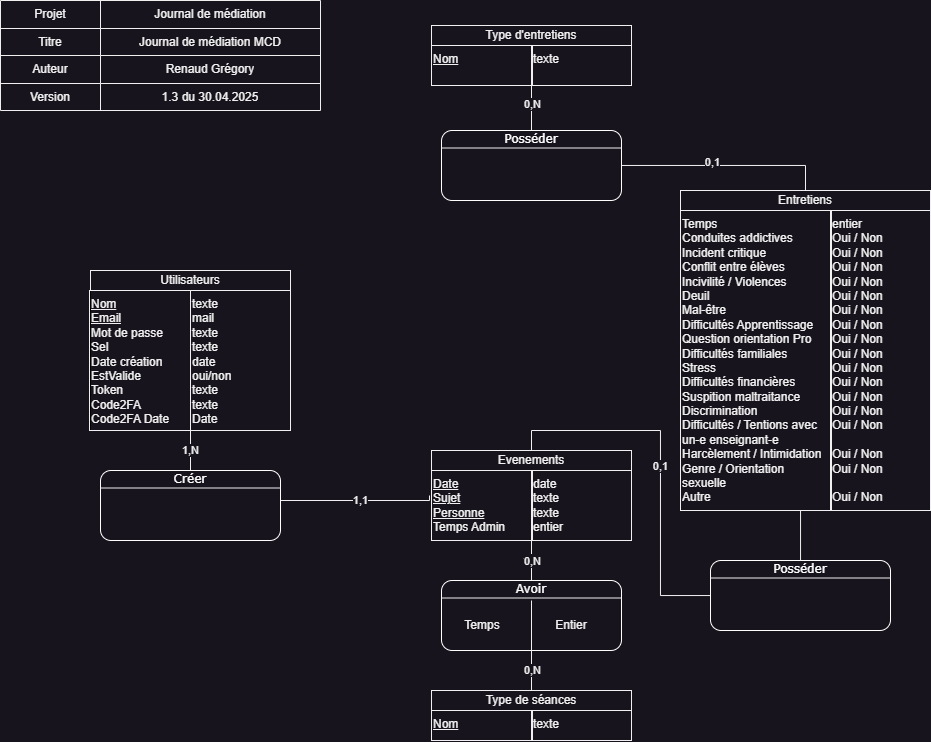

The diagram above was exported from draw.io. Its source (the exported page's mxGraphModel, read from the mxfile embedded in the PNG):
<mxGraphModel dx="989" dy="582" grid="1" gridSize="10" guides="1" tooltips="1" connect="1" arrows="1" fold="1" page="1" pageScale="1" pageWidth="827" pageHeight="1169" math="0" shadow="0">
  <root>
    <mxCell id="0" />
    <mxCell id="1" parent="0" />
    <mxCell id="KoXUsfh-B2xDrFN3Prap-14" value="&lt;div style=&quot;box-sizing: border-box ; width: 100% ; padding: 2px&quot;&gt;&lt;br&gt;&lt;/div&gt;" style="verticalAlign=top;align=center;overflow=fill;html=1;rounded=0;shadow=0;comic=0;labelBackgroundColor=none;strokeColor=#000000;strokeWidth=1;fillColor=default;fontFamily=Verdana;fontSize=12;fontColor=#000000;" parent="1" vertex="1">
      <mxGeometry x="90" y="270" width="200" height="160" as="geometry" />
    </mxCell>
    <mxCell id="KoXUsfh-B2xDrFN3Prap-15" value="Utilisateurs" style="rounded=0;whiteSpace=wrap;html=1;" parent="1" vertex="1">
      <mxGeometry x="90" y="270" width="200" height="20" as="geometry" />
    </mxCell>
    <mxCell id="KoXUsfh-B2xDrFN3Prap-16" value="&lt;u&gt;Nom&lt;/u&gt;&lt;div&gt;&lt;u&gt;Email&lt;/u&gt;&lt;/div&gt;&lt;div&gt;Mot de passe&lt;/div&gt;&lt;div&gt;Sel&lt;/div&gt;&lt;div&gt;Date création&lt;/div&gt;&lt;div&gt;EstValide&lt;/div&gt;&lt;div&gt;Token&lt;/div&gt;&lt;div&gt;Code2FA&lt;/div&gt;&lt;div&gt;Code2FA Date&lt;/div&gt;&lt;div&gt;&lt;br&gt;&lt;/div&gt;" style="text;html=1;strokeColor=default;fillColor=none;align=left;verticalAlign=top;whiteSpace=wrap;rounded=0;" parent="1" vertex="1">
      <mxGeometry x="89" y="290" width="101" height="140" as="geometry" />
    </mxCell>
    <mxCell id="KoXUsfh-B2xDrFN3Prap-17" value="texte&lt;div&gt;mail&lt;/div&gt;&lt;div&gt;texte&lt;/div&gt;&lt;div&gt;texte&lt;/div&gt;&lt;div&gt;date&lt;/div&gt;&lt;div&gt;oui/non&lt;/div&gt;&lt;div&gt;texte&lt;/div&gt;&lt;div&gt;texte&lt;/div&gt;&lt;div&gt;Date&lt;/div&gt;" style="text;html=1;strokeColor=default;fillColor=none;align=left;verticalAlign=top;whiteSpace=wrap;rounded=0;fontFamily=Helvetica;fontSize=12;fontColor=default;" parent="1" vertex="1">
      <mxGeometry x="190" y="290" width="100" height="140" as="geometry" />
    </mxCell>
    <mxCell id="KoXUsfh-B2xDrFN3Prap-18" value="&lt;div style=&quot;box-sizing: border-box ; width: 100% ; padding: 2px&quot;&gt;&lt;br&gt;&lt;/div&gt;" style="verticalAlign=top;align=center;overflow=fill;html=1;rounded=0;shadow=0;comic=0;labelBackgroundColor=none;strokeColor=#000000;strokeWidth=1;fillColor=default;fontFamily=Verdana;fontSize=12;fontColor=#000000;" parent="1" vertex="1">
      <mxGeometry x="431" y="450" width="200" height="90" as="geometry" />
    </mxCell>
    <mxCell id="KoXUsfh-B2xDrFN3Prap-19" value="Evenements" style="rounded=0;whiteSpace=wrap;html=1;" parent="1" vertex="1">
      <mxGeometry x="431" y="450" width="200" height="20" as="geometry" />
    </mxCell>
    <mxCell id="KoXUsfh-B2xDrFN3Prap-20" value="&lt;u&gt;Date&lt;/u&gt;&lt;div&gt;&lt;u&gt;Sujet&lt;/u&gt;&lt;/div&gt;&lt;div&gt;&lt;u&gt;Personne&lt;/u&gt;&lt;/div&gt;&lt;div&gt;Temps Admin&lt;/div&gt;" style="text;html=1;strokeColor=default;fillColor=none;align=left;verticalAlign=top;whiteSpace=wrap;rounded=0;" parent="1" vertex="1">
      <mxGeometry x="431" y="470" width="101" height="70" as="geometry" />
    </mxCell>
    <mxCell id="KoXUsfh-B2xDrFN3Prap-21" value="date&lt;div&gt;texte&lt;/div&gt;&lt;div&gt;texte&lt;/div&gt;&lt;div&gt;entier&lt;/div&gt;" style="text;html=1;strokeColor=default;fillColor=none;align=left;verticalAlign=top;whiteSpace=wrap;rounded=0;fontFamily=Helvetica;fontSize=12;fontColor=default;" parent="1" vertex="1">
      <mxGeometry x="531" y="470" width="100" height="70" as="geometry" />
    </mxCell>
    <mxCell id="LybpOqufBpXptdGeDg3A-3" style="edgeStyle=orthogonalEdgeStyle;rounded=0;orthogonalLoop=1;jettySize=auto;html=1;entryX=0;entryY=1;entryDx=0;entryDy=0;endArrow=none;endFill=0;" parent="1" source="KoXUsfh-B2xDrFN3Prap-22" target="KoXUsfh-B2xDrFN3Prap-17" edge="1">
      <mxGeometry relative="1" as="geometry" />
    </mxCell>
    <mxCell id="LybpOqufBpXptdGeDg3A-4" value="1,N" style="edgeLabel;html=1;align=center;verticalAlign=middle;resizable=0;points=[];" parent="LybpOqufBpXptdGeDg3A-3" vertex="1" connectable="0">
      <mxGeometry x="0.0286" relative="1" as="geometry">
        <mxPoint as="offset" />
      </mxGeometry>
    </mxCell>
    <mxCell id="KoXUsfh-B2xDrFN3Prap-22" value="&lt;div style=&quot;box-sizing: border-box ; width: 100% ; padding: 2px&quot;&gt;&lt;font color=&quot;#ffffff&quot;&gt;Créer&lt;/font&gt;&lt;/div&gt;" style="verticalAlign=top;align=center;overflow=fill;html=1;rounded=1;shadow=0;comic=0;labelBackgroundColor=none;strokeColor=#FFFFFF;strokeWidth=1;fillColor=default;fontFamily=Verdana;fontSize=12;fontColor=#000000;" parent="1" vertex="1">
      <mxGeometry x="100" y="470" width="180" height="70" as="geometry" />
    </mxCell>
    <mxCell id="KoXUsfh-B2xDrFN3Prap-23" value="" style="endArrow=none;html=1;rounded=0;exitX=0;exitY=0.25;exitDx=0;exitDy=0;entryX=1;entryY=0.25;entryDx=0;entryDy=0;" parent="1" source="KoXUsfh-B2xDrFN3Prap-22" target="KoXUsfh-B2xDrFN3Prap-22" edge="1">
      <mxGeometry width="50" height="50" relative="1" as="geometry">
        <mxPoint x="-60" y="480" as="sourcePoint" />
        <mxPoint x="-10" y="430" as="targetPoint" />
      </mxGeometry>
    </mxCell>
    <mxCell id="KoXUsfh-B2xDrFN3Prap-26" style="edgeStyle=orthogonalEdgeStyle;rounded=0;orthogonalLoop=1;jettySize=auto;html=1;endArrow=none;endFill=0;" parent="1" source="KoXUsfh-B2xDrFN3Prap-22" edge="1">
      <mxGeometry relative="1" as="geometry">
        <mxPoint x="429" y="495" as="targetPoint" />
        <Array as="points">
          <mxPoint x="280" y="500" />
          <mxPoint x="430" y="500" />
        </Array>
      </mxGeometry>
    </mxCell>
    <mxCell id="KoXUsfh-B2xDrFN3Prap-28" value="1,1" style="edgeLabel;html=1;align=center;verticalAlign=middle;resizable=0;points=[];" parent="KoXUsfh-B2xDrFN3Prap-26" vertex="1" connectable="0">
      <mxGeometry x="0.2311" y="1" relative="1" as="geometry">
        <mxPoint x="-15" y="1" as="offset" />
      </mxGeometry>
    </mxCell>
    <mxCell id="KoXUsfh-B2xDrFN3Prap-29" value="&lt;div style=&quot;box-sizing: border-box ; width: 100% ; padding: 2px&quot;&gt;&lt;br&gt;&lt;/div&gt;" style="verticalAlign=top;align=center;overflow=fill;html=1;rounded=0;shadow=0;comic=0;labelBackgroundColor=none;strokeColor=#000000;strokeWidth=1;fillColor=default;fontFamily=Verdana;fontSize=12;fontColor=#000000;" parent="1" vertex="1">
      <mxGeometry x="431" y="25" width="200" height="60" as="geometry" />
    </mxCell>
    <mxCell id="KoXUsfh-B2xDrFN3Prap-30" value="Type d'entretiens" style="rounded=0;whiteSpace=wrap;html=1;" parent="1" vertex="1">
      <mxGeometry x="431" y="25" width="200" height="20" as="geometry" />
    </mxCell>
    <mxCell id="KoXUsfh-B2xDrFN3Prap-31" value="&lt;u&gt;Nom&lt;/u&gt;" style="text;html=1;strokeColor=default;fillColor=none;align=left;verticalAlign=top;whiteSpace=wrap;rounded=0;" parent="1" vertex="1">
      <mxGeometry x="431" y="45" width="101" height="40" as="geometry" />
    </mxCell>
    <mxCell id="KoXUsfh-B2xDrFN3Prap-32" value="texte" style="text;html=1;strokeColor=default;fillColor=none;align=left;verticalAlign=top;whiteSpace=wrap;rounded=0;fontFamily=Helvetica;fontSize=12;fontColor=default;" parent="1" vertex="1">
      <mxGeometry x="531" y="45" width="100" height="40" as="geometry" />
    </mxCell>
    <mxCell id="KoXUsfh-B2xDrFN3Prap-36" style="edgeStyle=orthogonalEdgeStyle;rounded=0;orthogonalLoop=1;jettySize=auto;html=1;entryX=0.5;entryY=0;entryDx=0;entryDy=0;endArrow=none;endFill=0;" parent="1" source="KoXUsfh-B2xDrFN3Prap-33" target="KoXUsfh-B2xDrFN3Prap-19" edge="1">
      <mxGeometry relative="1" as="geometry">
        <Array as="points">
          <mxPoint x="660" y="595" />
          <mxPoint x="660" y="430" />
          <mxPoint x="531" y="430" />
        </Array>
      </mxGeometry>
    </mxCell>
    <mxCell id="KoXUsfh-B2xDrFN3Prap-52" value="0,1" style="edgeLabel;html=1;align=center;verticalAlign=middle;resizable=0;points=[];" parent="KoXUsfh-B2xDrFN3Prap-36" vertex="1" connectable="0">
      <mxGeometry x="-0.0143" relative="1" as="geometry">
        <mxPoint as="offset" />
      </mxGeometry>
    </mxCell>
    <mxCell id="KoXUsfh-B2xDrFN3Prap-33" value="&lt;div style=&quot;box-sizing: border-box ; width: 100% ; padding: 2px&quot;&gt;&lt;font color=&quot;#ffffff&quot;&gt;Posséder&lt;/font&gt;&lt;/div&gt;" style="verticalAlign=top;align=center;overflow=fill;html=1;rounded=1;shadow=0;comic=0;labelBackgroundColor=none;strokeColor=#FFFFFF;strokeWidth=1;fillColor=default;fontFamily=Verdana;fontSize=12;fontColor=#000000;" parent="1" vertex="1">
      <mxGeometry x="710" y="560" width="180" height="70" as="geometry" />
    </mxCell>
    <mxCell id="KoXUsfh-B2xDrFN3Prap-34" value="" style="endArrow=none;html=1;rounded=0;exitX=0;exitY=0.25;exitDx=0;exitDy=0;entryX=1;entryY=0.25;entryDx=0;entryDy=0;" parent="1" source="KoXUsfh-B2xDrFN3Prap-33" target="KoXUsfh-B2xDrFN3Prap-33" edge="1">
      <mxGeometry width="50" height="50" relative="1" as="geometry">
        <mxPoint x="540" y="500" as="sourcePoint" />
        <mxPoint x="590" y="450" as="targetPoint" />
      </mxGeometry>
    </mxCell>
    <mxCell id="KoXUsfh-B2xDrFN3Prap-37" value="&lt;div style=&quot;box-sizing: border-box ; width: 100% ; padding: 2px&quot;&gt;&lt;br&gt;&lt;/div&gt;" style="verticalAlign=top;align=center;overflow=fill;html=1;rounded=0;shadow=0;comic=0;labelBackgroundColor=none;strokeColor=#000000;strokeWidth=1;fillColor=default;fontFamily=Verdana;fontSize=12;fontColor=#000000;" parent="1" vertex="1">
      <mxGeometry x="431" y="690" width="200" height="50" as="geometry" />
    </mxCell>
    <mxCell id="KoXUsfh-B2xDrFN3Prap-46" style="edgeStyle=orthogonalEdgeStyle;rounded=0;orthogonalLoop=1;jettySize=auto;html=1;endArrow=none;endFill=0;" parent="1" source="KoXUsfh-B2xDrFN3Prap-38" edge="1">
      <mxGeometry relative="1" as="geometry">
        <mxPoint x="531" y="650" as="targetPoint" />
      </mxGeometry>
    </mxCell>
    <mxCell id="KoXUsfh-B2xDrFN3Prap-48" value="0,N" style="edgeLabel;html=1;align=center;verticalAlign=middle;resizable=0;points=[];" parent="KoXUsfh-B2xDrFN3Prap-46" vertex="1" connectable="0">
      <mxGeometry x="0.025" relative="1" as="geometry">
        <mxPoint as="offset" />
      </mxGeometry>
    </mxCell>
    <mxCell id="KoXUsfh-B2xDrFN3Prap-38" value="Type de séances" style="rounded=0;whiteSpace=wrap;html=1;" parent="1" vertex="1">
      <mxGeometry x="431" y="690" width="200" height="20" as="geometry" />
    </mxCell>
    <mxCell id="KoXUsfh-B2xDrFN3Prap-39" value="&lt;u&gt;Nom&lt;/u&gt;" style="text;html=1;strokeColor=default;fillColor=none;align=left;verticalAlign=top;whiteSpace=wrap;rounded=0;" parent="1" vertex="1">
      <mxGeometry x="431" y="710" width="101" height="30" as="geometry" />
    </mxCell>
    <mxCell id="KoXUsfh-B2xDrFN3Prap-40" value="texte" style="text;html=1;strokeColor=default;fillColor=none;align=left;verticalAlign=top;whiteSpace=wrap;rounded=0;fontFamily=Helvetica;fontSize=12;fontColor=default;" parent="1" vertex="1">
      <mxGeometry x="531" y="710" width="100" height="30" as="geometry" />
    </mxCell>
    <mxCell id="KoXUsfh-B2xDrFN3Prap-47" style="edgeStyle=orthogonalEdgeStyle;rounded=0;orthogonalLoop=1;jettySize=auto;html=1;entryX=0;entryY=1;entryDx=0;entryDy=0;endArrow=none;endFill=0;" parent="1" source="KoXUsfh-B2xDrFN3Prap-41" target="KoXUsfh-B2xDrFN3Prap-21" edge="1">
      <mxGeometry relative="1" as="geometry" />
    </mxCell>
    <mxCell id="KoXUsfh-B2xDrFN3Prap-49" value="1,N" style="edgeLabel;html=1;align=center;verticalAlign=middle;resizable=0;points=[];" parent="KoXUsfh-B2xDrFN3Prap-47" vertex="1" connectable="0">
      <mxGeometry x="0.0286" relative="1" as="geometry">
        <mxPoint as="offset" />
      </mxGeometry>
    </mxCell>
    <mxCell id="KoXUsfh-B2xDrFN3Prap-50" value="0,N" style="edgeLabel;html=1;align=center;verticalAlign=middle;resizable=0;points=[];" parent="KoXUsfh-B2xDrFN3Prap-47" vertex="1" connectable="0">
      <mxGeometry x="-0.0286" y="-1" relative="1" as="geometry">
        <mxPoint as="offset" />
      </mxGeometry>
    </mxCell>
    <mxCell id="KoXUsfh-B2xDrFN3Prap-41" value="&lt;div style=&quot;box-sizing: border-box ; width: 100% ; padding: 2px&quot;&gt;&lt;font color=&quot;#ffffff&quot;&gt;Avoir&lt;/font&gt;&lt;/div&gt;" style="verticalAlign=top;align=center;overflow=fill;html=1;rounded=1;shadow=0;comic=0;labelBackgroundColor=none;strokeColor=#FFFFFF;strokeWidth=1;fillColor=default;fontFamily=Verdana;fontSize=12;fontColor=#000000;" parent="1" vertex="1">
      <mxGeometry x="441" y="580" width="180" height="70" as="geometry" />
    </mxCell>
    <mxCell id="KoXUsfh-B2xDrFN3Prap-42" value="" style="endArrow=none;html=1;rounded=0;exitX=0;exitY=0.25;exitDx=0;exitDy=0;entryX=1;entryY=0.25;entryDx=0;entryDy=0;" parent="1" source="KoXUsfh-B2xDrFN3Prap-41" target="KoXUsfh-B2xDrFN3Prap-41" edge="1">
      <mxGeometry width="50" height="50" relative="1" as="geometry">
        <mxPoint x="271" y="520" as="sourcePoint" />
        <mxPoint x="321" y="470" as="targetPoint" />
      </mxGeometry>
    </mxCell>
    <mxCell id="KoXUsfh-B2xDrFN3Prap-43" value="Temps" style="text;html=1;align=center;verticalAlign=middle;whiteSpace=wrap;rounded=0;" parent="1" vertex="1">
      <mxGeometry x="451.5" y="610" width="60" height="30" as="geometry" />
    </mxCell>
    <mxCell id="KoXUsfh-B2xDrFN3Prap-44" value="Entier" style="text;html=1;align=center;verticalAlign=middle;whiteSpace=wrap;rounded=0;" parent="1" vertex="1">
      <mxGeometry x="541" y="610" width="60" height="30" as="geometry" />
    </mxCell>
    <mxCell id="KoXUsfh-B2xDrFN3Prap-45" value="" style="endArrow=none;html=1;rounded=0;exitX=0.5;exitY=1;exitDx=0;exitDy=0;" parent="1" source="KoXUsfh-B2xDrFN3Prap-41" edge="1">
      <mxGeometry width="50" height="50" relative="1" as="geometry">
        <mxPoint x="531" y="560" as="sourcePoint" />
        <mxPoint x="531" y="600" as="targetPoint" />
      </mxGeometry>
    </mxCell>
    <mxCell id="KoXUsfh-B2xDrFN3Prap-1" value="" style="shape=table;html=1;whiteSpace=wrap;startSize=0;container=1;collapsible=0;childLayout=tableLayout;" parent="1" vertex="1">
      <mxGeometry width="320" height="110" as="geometry" />
    </mxCell>
    <mxCell id="KoXUsfh-B2xDrFN3Prap-2" value="" style="shape=partialRectangle;html=1;whiteSpace=wrap;collapsible=0;dropTarget=0;pointerEvents=0;fillColor=none;top=0;left=0;bottom=0;right=0;points=[[0,0.5],[1,0.5]];portConstraint=eastwest;" parent="KoXUsfh-B2xDrFN3Prap-1" vertex="1">
      <mxGeometry width="320" height="28" as="geometry" />
    </mxCell>
    <mxCell id="KoXUsfh-B2xDrFN3Prap-3" value="Projet" style="shape=partialRectangle;html=1;whiteSpace=wrap;connectable=0;overflow=hidden;fillColor=none;top=0;left=0;bottom=0;right=0;" parent="KoXUsfh-B2xDrFN3Prap-2" vertex="1">
      <mxGeometry width="100" height="28" as="geometry">
        <mxRectangle width="100" height="28" as="alternateBounds" />
      </mxGeometry>
    </mxCell>
    <mxCell id="KoXUsfh-B2xDrFN3Prap-4" value="Journal de médiation" style="shape=partialRectangle;html=1;whiteSpace=wrap;connectable=0;overflow=hidden;fillColor=none;top=0;left=0;bottom=0;right=0;" parent="KoXUsfh-B2xDrFN3Prap-2" vertex="1">
      <mxGeometry x="100" width="220" height="28" as="geometry">
        <mxRectangle width="220" height="28" as="alternateBounds" />
      </mxGeometry>
    </mxCell>
    <mxCell id="KoXUsfh-B2xDrFN3Prap-5" value="" style="shape=partialRectangle;html=1;whiteSpace=wrap;collapsible=0;dropTarget=0;pointerEvents=0;fillColor=none;top=0;left=0;bottom=0;right=0;points=[[0,0.5],[1,0.5]];portConstraint=eastwest;" parent="KoXUsfh-B2xDrFN3Prap-1" vertex="1">
      <mxGeometry y="28" width="320" height="27" as="geometry" />
    </mxCell>
    <mxCell id="KoXUsfh-B2xDrFN3Prap-6" value="Titre" style="shape=partialRectangle;html=1;whiteSpace=wrap;connectable=0;overflow=hidden;fillColor=none;top=0;left=0;bottom=0;right=0;" parent="KoXUsfh-B2xDrFN3Prap-5" vertex="1">
      <mxGeometry width="100" height="27" as="geometry">
        <mxRectangle width="100" height="27" as="alternateBounds" />
      </mxGeometry>
    </mxCell>
    <mxCell id="KoXUsfh-B2xDrFN3Prap-7" value="Journal de médiation MCD" style="shape=partialRectangle;html=1;whiteSpace=wrap;connectable=0;overflow=hidden;fillColor=none;top=0;left=0;bottom=0;right=0;" parent="KoXUsfh-B2xDrFN3Prap-5" vertex="1">
      <mxGeometry x="100" width="220" height="27" as="geometry">
        <mxRectangle width="220" height="27" as="alternateBounds" />
      </mxGeometry>
    </mxCell>
    <mxCell id="KoXUsfh-B2xDrFN3Prap-8" value="" style="shape=partialRectangle;html=1;whiteSpace=wrap;collapsible=0;dropTarget=0;pointerEvents=0;fillColor=none;top=0;left=0;bottom=0;right=0;points=[[0,0.5],[1,0.5]];portConstraint=eastwest;" parent="KoXUsfh-B2xDrFN3Prap-1" vertex="1">
      <mxGeometry y="55" width="320" height="28" as="geometry" />
    </mxCell>
    <mxCell id="KoXUsfh-B2xDrFN3Prap-9" value="Auteur" style="shape=partialRectangle;html=1;whiteSpace=wrap;connectable=0;overflow=hidden;fillColor=none;top=0;left=0;bottom=0;right=0;" parent="KoXUsfh-B2xDrFN3Prap-8" vertex="1">
      <mxGeometry width="100" height="28" as="geometry">
        <mxRectangle width="100" height="28" as="alternateBounds" />
      </mxGeometry>
    </mxCell>
    <mxCell id="KoXUsfh-B2xDrFN3Prap-10" value="Renaud Grégory" style="shape=partialRectangle;html=1;whiteSpace=wrap;connectable=0;overflow=hidden;fillColor=none;top=0;left=0;bottom=0;right=0;" parent="KoXUsfh-B2xDrFN3Prap-8" vertex="1">
      <mxGeometry x="100" width="220" height="28" as="geometry">
        <mxRectangle width="220" height="28" as="alternateBounds" />
      </mxGeometry>
    </mxCell>
    <mxCell id="KoXUsfh-B2xDrFN3Prap-11" value="" style="shape=partialRectangle;html=1;whiteSpace=wrap;collapsible=0;dropTarget=0;pointerEvents=0;fillColor=none;top=0;left=0;bottom=0;right=0;points=[[0,0.5],[1,0.5]];portConstraint=eastwest;" parent="KoXUsfh-B2xDrFN3Prap-1" vertex="1">
      <mxGeometry y="83" width="320" height="27" as="geometry" />
    </mxCell>
    <mxCell id="KoXUsfh-B2xDrFN3Prap-12" value="Version" style="shape=partialRectangle;html=1;whiteSpace=wrap;connectable=0;overflow=hidden;fillColor=none;top=0;left=0;bottom=0;right=0;" parent="KoXUsfh-B2xDrFN3Prap-11" vertex="1">
      <mxGeometry width="100" height="27" as="geometry">
        <mxRectangle width="100" height="27" as="alternateBounds" />
      </mxGeometry>
    </mxCell>
    <mxCell id="KoXUsfh-B2xDrFN3Prap-13" value="1.3 du 30.04.2025" style="shape=partialRectangle;html=1;whiteSpace=wrap;connectable=0;overflow=hidden;fillColor=none;top=0;left=0;bottom=0;right=0;" parent="KoXUsfh-B2xDrFN3Prap-11" vertex="1">
      <mxGeometry x="100" width="220" height="27" as="geometry">
        <mxRectangle width="220" height="27" as="alternateBounds" />
      </mxGeometry>
    </mxCell>
    <mxCell id="VCOwjueDKMn4vMPKKRbe-1" value="&lt;div style=&quot;box-sizing: border-box ; width: 100% ; padding: 2px&quot;&gt;&lt;br&gt;&lt;/div&gt;" style="verticalAlign=top;align=center;overflow=fill;html=1;rounded=0;shadow=0;comic=0;labelBackgroundColor=none;strokeColor=#000000;strokeWidth=1;fillColor=default;fontFamily=Verdana;fontSize=12;fontColor=#000000;" parent="1" vertex="1">
      <mxGeometry x="680" y="190" width="250" height="320" as="geometry" />
    </mxCell>
    <mxCell id="VCOwjueDKMn4vMPKKRbe-2" value="Entretiens" style="rounded=0;whiteSpace=wrap;html=1;" parent="1" vertex="1">
      <mxGeometry x="680" y="190" width="250" height="20" as="geometry" />
    </mxCell>
    <mxCell id="VCOwjueDKMn4vMPKKRbe-3" value="&lt;div&gt;Temps&lt;/div&gt;&lt;div&gt;Conduites addictives&lt;br&gt;&lt;/div&gt;&lt;div&gt;&lt;div&gt;Incident&amp;nbsp;&lt;span style=&quot;background-color: initial;&quot;&gt;critique&lt;/span&gt;&lt;/div&gt;&lt;/div&gt;&lt;div&gt;&lt;span style=&quot;background-color: initial;&quot;&gt;Conflit entre élèves&lt;/span&gt;&lt;/div&gt;&lt;div&gt;&lt;span style=&quot;background-color: initial;&quot;&gt;Incivilité / Violences&lt;/span&gt;&lt;/div&gt;&lt;div&gt;&lt;span style=&quot;background-color: initial;&quot;&gt;Deuil&lt;/span&gt;&lt;/div&gt;&lt;div&gt;&lt;span style=&quot;background-color: initial;&quot;&gt;Mal-être&lt;/span&gt;&lt;/div&gt;&lt;div&gt;&lt;span style=&quot;background-color: initial;&quot;&gt;Difficultés Apprentissage&lt;/span&gt;&lt;/div&gt;&lt;div&gt;&lt;span style=&quot;background-color: initial;&quot;&gt;Question orientation Pro&lt;/span&gt;&lt;/div&gt;&lt;div&gt;&lt;span style=&quot;background-color: initial;&quot;&gt;Difficultés familiales&lt;/span&gt;&lt;/div&gt;&lt;div&gt;&lt;span style=&quot;background-color: initial;&quot;&gt;Stress&lt;/span&gt;&lt;/div&gt;&lt;div&gt;&lt;span style=&quot;background-color: initial;&quot;&gt;Difficultés financières&lt;/span&gt;&lt;/div&gt;&lt;div&gt;&lt;span style=&quot;background-color: initial;&quot;&gt;Suspition maltraitance&lt;/span&gt;&lt;/div&gt;&lt;div&gt;&lt;span style=&quot;background-color: initial;&quot;&gt;Discrimination&lt;/span&gt;&lt;/div&gt;&lt;div&gt;&lt;span style=&quot;background-color: initial;&quot;&gt;Difficultés / Tentions avec un-e enseignant-e&lt;/span&gt;&lt;/div&gt;&lt;div&gt;&lt;span style=&quot;background-color: initial;&quot;&gt;Harcèlement / Intimidation&lt;/span&gt;&lt;/div&gt;&lt;div&gt;&lt;span style=&quot;background-color: initial;&quot;&gt;Genre / Orientation sexuelle&lt;/span&gt;&lt;/div&gt;&lt;div&gt;&lt;span style=&quot;background-color: initial;&quot;&gt;Autre&lt;/span&gt;&lt;/div&gt;" style="text;html=1;strokeColor=default;fillColor=none;align=left;verticalAlign=top;whiteSpace=wrap;rounded=0;" parent="1" vertex="1">
      <mxGeometry x="680" y="210" width="151" height="300" as="geometry" />
    </mxCell>
    <mxCell id="VCOwjueDKMn4vMPKKRbe-4" value="&lt;div&gt;entier&lt;/div&gt;&lt;div&gt;Oui / Non&lt;/div&gt;&lt;div&gt;Oui / Non&lt;/div&gt;Oui / Non&lt;div&gt;Oui / Non&lt;/div&gt;Oui / Non&lt;div&gt;Oui / Non&lt;br&gt;&lt;/div&gt;&lt;div&gt;Oui / Non&lt;br&gt;&lt;/div&gt;&lt;div&gt;Oui / Non&lt;br&gt;&lt;/div&gt;&lt;div&gt;Oui / Non&lt;br&gt;&lt;/div&gt;&lt;div&gt;Oui / Non&lt;br&gt;&lt;/div&gt;&lt;div&gt;Oui / Non&lt;br&gt;&lt;/div&gt;&lt;div&gt;Oui / Non&lt;br&gt;&lt;/div&gt;&lt;div&gt;Oui / Non&lt;br&gt;&lt;/div&gt;&lt;div&gt;Oui / Non&lt;br&gt;&lt;/div&gt;&lt;div&gt;&lt;br&gt;&lt;/div&gt;&lt;div&gt;Oui / Non&lt;/div&gt;&lt;div&gt;Oui / Non&lt;br&gt;&lt;/div&gt;&lt;div&gt;&lt;br&gt;&lt;/div&gt;&lt;div&gt;Oui / Non&lt;br&gt;&lt;/div&gt;" style="text;html=1;strokeColor=default;fillColor=none;align=left;verticalAlign=top;whiteSpace=wrap;rounded=0;fontFamily=Helvetica;fontSize=12;fontColor=default;" parent="1" vertex="1">
      <mxGeometry x="830" y="210" width="100" height="300" as="geometry" />
    </mxCell>
    <mxCell id="VCOwjueDKMn4vMPKKRbe-9" style="edgeStyle=orthogonalEdgeStyle;rounded=0;orthogonalLoop=1;jettySize=auto;html=1;entryX=0;entryY=1;entryDx=0;entryDy=0;endArrow=none;endFill=0;" parent="1" source="VCOwjueDKMn4vMPKKRbe-7" target="KoXUsfh-B2xDrFN3Prap-32" edge="1">
      <mxGeometry relative="1" as="geometry" />
    </mxCell>
    <mxCell id="VCOwjueDKMn4vMPKKRbe-11" value="0,N" style="edgeLabel;html=1;align=center;verticalAlign=middle;resizable=0;points=[];" parent="VCOwjueDKMn4vMPKKRbe-9" vertex="1" connectable="0">
      <mxGeometry x="0.177" y="-1" relative="1" as="geometry">
        <mxPoint as="offset" />
      </mxGeometry>
    </mxCell>
    <mxCell id="VCOwjueDKMn4vMPKKRbe-10" style="edgeStyle=orthogonalEdgeStyle;rounded=0;orthogonalLoop=1;jettySize=auto;html=1;entryX=0.5;entryY=0;entryDx=0;entryDy=0;endArrow=none;endFill=0;" parent="1" source="VCOwjueDKMn4vMPKKRbe-7" target="VCOwjueDKMn4vMPKKRbe-2" edge="1">
      <mxGeometry relative="1" as="geometry" />
    </mxCell>
    <mxCell id="VCOwjueDKMn4vMPKKRbe-12" value="0,1" style="edgeLabel;html=1;align=center;verticalAlign=middle;resizable=0;points=[];" parent="VCOwjueDKMn4vMPKKRbe-10" vertex="1" connectable="0">
      <mxGeometry x="-0.1345" y="3" relative="1" as="geometry">
        <mxPoint as="offset" />
      </mxGeometry>
    </mxCell>
    <mxCell id="VCOwjueDKMn4vMPKKRbe-7" value="&lt;div style=&quot;box-sizing: border-box ; width: 100% ; padding: 2px&quot;&gt;&lt;font color=&quot;#ffffff&quot;&gt;Posséder&lt;/font&gt;&lt;/div&gt;" style="verticalAlign=top;align=center;overflow=fill;html=1;rounded=1;shadow=0;comic=0;labelBackgroundColor=none;strokeColor=#FFFFFF;strokeWidth=1;fillColor=default;fontFamily=Verdana;fontSize=12;fontColor=#000000;" parent="1" vertex="1">
      <mxGeometry x="441" y="130" width="180" height="70" as="geometry" />
    </mxCell>
    <mxCell id="VCOwjueDKMn4vMPKKRbe-8" value="" style="endArrow=none;html=1;rounded=0;exitX=0;exitY=0.25;exitDx=0;exitDy=0;entryX=1;entryY=0.25;entryDx=0;entryDy=0;" parent="1" source="VCOwjueDKMn4vMPKKRbe-7" target="VCOwjueDKMn4vMPKKRbe-7" edge="1">
      <mxGeometry width="50" height="50" relative="1" as="geometry">
        <mxPoint x="271" y="70" as="sourcePoint" />
        <mxPoint x="321" y="20" as="targetPoint" />
      </mxGeometry>
    </mxCell>
    <mxCell id="F-Z-fjXSR3a4bPGz-o5L-2" style="edgeStyle=orthogonalEdgeStyle;rounded=0;orthogonalLoop=1;jettySize=auto;html=1;entryX=0.795;entryY=1;entryDx=0;entryDy=0;entryPerimeter=0;endArrow=none;endFill=0;" parent="1" source="KoXUsfh-B2xDrFN3Prap-33" target="VCOwjueDKMn4vMPKKRbe-3" edge="1">
      <mxGeometry relative="1" as="geometry" />
    </mxCell>
  </root>
</mxGraphModel>